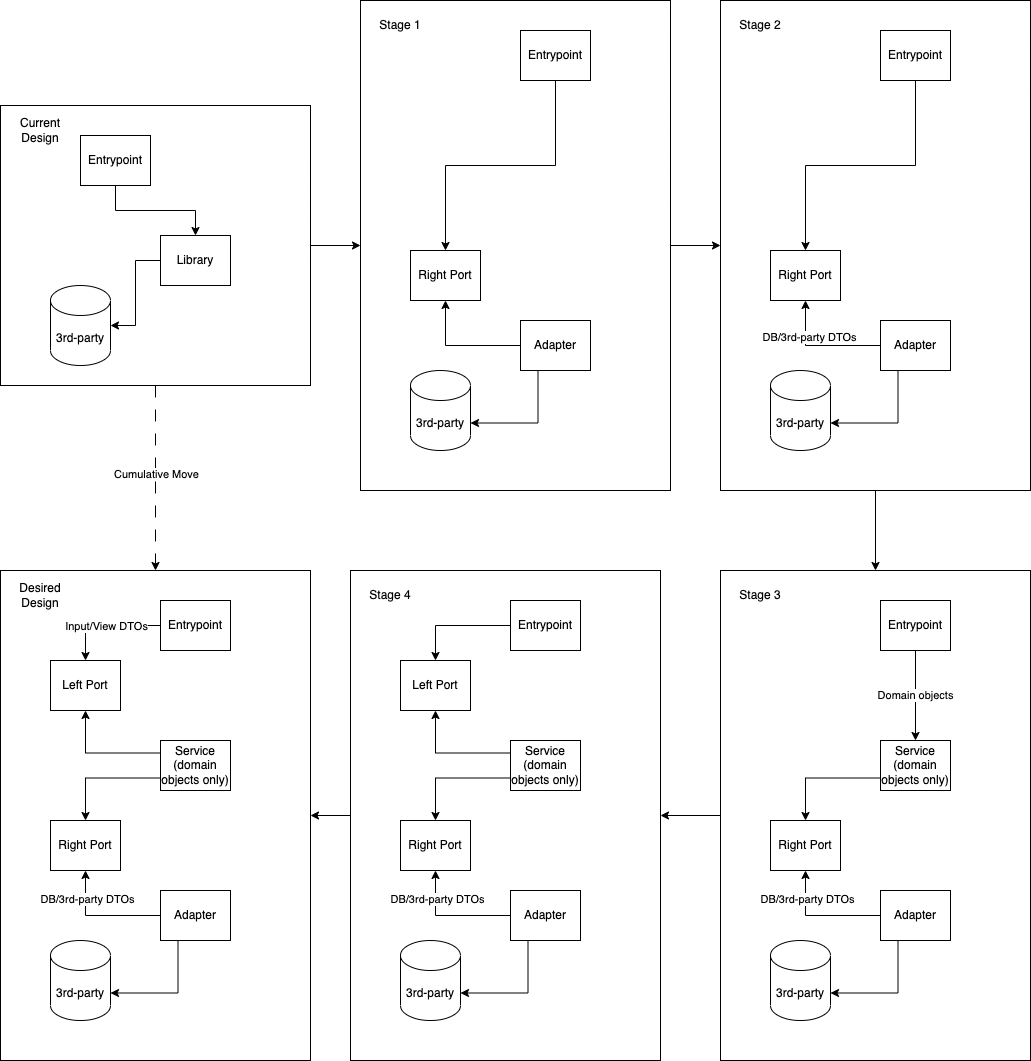

The diagram above was exported from draw.io. Its source (the exported page's mxGraphModel, read from the mxfile embedded in the PNG):
<mxGraphModel dx="1546" dy="786" grid="1" gridSize="10" guides="1" tooltips="1" connect="1" arrows="1" fold="1" page="1" pageScale="1" pageWidth="827" pageHeight="1169" math="0" shadow="0">
  <root>
    <mxCell id="0" />
    <mxCell id="1" parent="0" />
    <mxCell id="5gZR3-5TMIUqwk5PBuPy-118" style="edgeStyle=orthogonalEdgeStyle;rounded=0;orthogonalLoop=1;jettySize=auto;html=1;exitX=1;exitY=0.5;exitDx=0;exitDy=0;" edge="1" parent="1" source="5gZR3-5TMIUqwk5PBuPy-1" target="5gZR3-5TMIUqwk5PBuPy-33">
      <mxGeometry relative="1" as="geometry" />
    </mxCell>
    <mxCell id="5gZR3-5TMIUqwk5PBuPy-128" style="edgeStyle=orthogonalEdgeStyle;rounded=0;orthogonalLoop=1;jettySize=auto;html=1;exitX=0.5;exitY=1;exitDx=0;exitDy=0;dashed=1;dashPattern=12 12;" edge="1" parent="1" source="5gZR3-5TMIUqwk5PBuPy-1" target="5gZR3-5TMIUqwk5PBuPy-8">
      <mxGeometry relative="1" as="geometry" />
    </mxCell>
    <mxCell id="5gZR3-5TMIUqwk5PBuPy-129" value="Cumulative Move" style="edgeLabel;html=1;align=center;verticalAlign=middle;resizable=0;points=[];" vertex="1" connectable="0" parent="5gZR3-5TMIUqwk5PBuPy-128">
      <mxGeometry x="-0.0483" relative="1" as="geometry">
        <mxPoint as="offset" />
      </mxGeometry>
    </mxCell>
    <mxCell id="5gZR3-5TMIUqwk5PBuPy-1" value="" style="rounded=0;whiteSpace=wrap;html=1;" vertex="1" parent="1">
      <mxGeometry x="50" y="175" width="310" height="280" as="geometry" />
    </mxCell>
    <mxCell id="5gZR3-5TMIUqwk5PBuPy-2" value="Current Design" style="text;html=1;strokeColor=none;fillColor=none;align=center;verticalAlign=middle;whiteSpace=wrap;rounded=0;" vertex="1" parent="1">
      <mxGeometry x="60" y="185" width="60" height="30" as="geometry" />
    </mxCell>
    <mxCell id="5gZR3-5TMIUqwk5PBuPy-5" style="edgeStyle=orthogonalEdgeStyle;rounded=0;orthogonalLoop=1;jettySize=auto;html=1;exitX=0.5;exitY=1;exitDx=0;exitDy=0;" edge="1" parent="1" source="5gZR3-5TMIUqwk5PBuPy-3" target="5gZR3-5TMIUqwk5PBuPy-4">
      <mxGeometry relative="1" as="geometry" />
    </mxCell>
    <mxCell id="5gZR3-5TMIUqwk5PBuPy-3" value="Entrypoint" style="rounded=0;whiteSpace=wrap;html=1;" vertex="1" parent="1">
      <mxGeometry x="130" y="205" width="70" height="50" as="geometry" />
    </mxCell>
    <mxCell id="5gZR3-5TMIUqwk5PBuPy-7" style="edgeStyle=orthogonalEdgeStyle;rounded=0;orthogonalLoop=1;jettySize=auto;html=1;exitX=0;exitY=0.5;exitDx=0;exitDy=0;" edge="1" parent="1" source="5gZR3-5TMIUqwk5PBuPy-4" target="5gZR3-5TMIUqwk5PBuPy-6">
      <mxGeometry relative="1" as="geometry" />
    </mxCell>
    <mxCell id="5gZR3-5TMIUqwk5PBuPy-4" value="Library" style="rounded=0;whiteSpace=wrap;html=1;" vertex="1" parent="1">
      <mxGeometry x="210" y="305" width="70" height="50" as="geometry" />
    </mxCell>
    <mxCell id="5gZR3-5TMIUqwk5PBuPy-6" value="3rd-party" style="shape=cylinder3;whiteSpace=wrap;html=1;boundedLbl=1;backgroundOutline=1;size=15;" vertex="1" parent="1">
      <mxGeometry x="100" y="355" width="60" height="80" as="geometry" />
    </mxCell>
    <mxCell id="5gZR3-5TMIUqwk5PBuPy-8" value="" style="rounded=0;whiteSpace=wrap;html=1;" vertex="1" parent="1">
      <mxGeometry x="50" y="640" width="310" height="490" as="geometry" />
    </mxCell>
    <mxCell id="5gZR3-5TMIUqwk5PBuPy-9" value="Desired Design" style="text;html=1;strokeColor=none;fillColor=none;align=center;verticalAlign=middle;whiteSpace=wrap;rounded=0;" vertex="1" parent="1">
      <mxGeometry x="60" y="650" width="60" height="30" as="geometry" />
    </mxCell>
    <mxCell id="5gZR3-5TMIUqwk5PBuPy-29" style="edgeStyle=orthogonalEdgeStyle;rounded=0;orthogonalLoop=1;jettySize=auto;html=1;exitX=0;exitY=0.5;exitDx=0;exitDy=0;entryX=0.5;entryY=0;entryDx=0;entryDy=0;" edge="1" parent="1" source="5gZR3-5TMIUqwk5PBuPy-11" target="5gZR3-5TMIUqwk5PBuPy-22">
      <mxGeometry relative="1" as="geometry" />
    </mxCell>
    <mxCell id="5gZR3-5TMIUqwk5PBuPy-30" value="Input/View DTOs" style="edgeLabel;html=1;align=center;verticalAlign=middle;resizable=0;points=[];" vertex="1" connectable="0" parent="5gZR3-5TMIUqwk5PBuPy-29">
      <mxGeometry relative="1" as="geometry">
        <mxPoint as="offset" />
      </mxGeometry>
    </mxCell>
    <mxCell id="5gZR3-5TMIUqwk5PBuPy-11" value="Entrypoint" style="rounded=0;whiteSpace=wrap;html=1;" vertex="1" parent="1">
      <mxGeometry x="210" y="670" width="70" height="50" as="geometry" />
    </mxCell>
    <mxCell id="5gZR3-5TMIUqwk5PBuPy-25" style="edgeStyle=orthogonalEdgeStyle;rounded=0;orthogonalLoop=1;jettySize=auto;html=1;exitX=0.25;exitY=1;exitDx=0;exitDy=0;entryX=1;entryY=0;entryDx=0;entryDy=52.5;entryPerimeter=0;" edge="1" parent="1" source="5gZR3-5TMIUqwk5PBuPy-13" target="5gZR3-5TMIUqwk5PBuPy-14">
      <mxGeometry relative="1" as="geometry" />
    </mxCell>
    <mxCell id="5gZR3-5TMIUqwk5PBuPy-26" style="edgeStyle=orthogonalEdgeStyle;rounded=0;orthogonalLoop=1;jettySize=auto;html=1;exitX=0;exitY=0.5;exitDx=0;exitDy=0;entryX=0.5;entryY=1;entryDx=0;entryDy=0;" edge="1" parent="1" source="5gZR3-5TMIUqwk5PBuPy-13" target="5gZR3-5TMIUqwk5PBuPy-17">
      <mxGeometry relative="1" as="geometry" />
    </mxCell>
    <mxCell id="5gZR3-5TMIUqwk5PBuPy-31" value="DB/3rd-party DTOs" style="edgeLabel;html=1;align=center;verticalAlign=middle;resizable=0;points=[];" vertex="1" connectable="0" parent="5gZR3-5TMIUqwk5PBuPy-26">
      <mxGeometry x="0.5333" y="-1" relative="1" as="geometry">
        <mxPoint as="offset" />
      </mxGeometry>
    </mxCell>
    <mxCell id="5gZR3-5TMIUqwk5PBuPy-13" value="Adapter" style="rounded=0;whiteSpace=wrap;html=1;" vertex="1" parent="1">
      <mxGeometry x="210" y="960" width="70" height="50" as="geometry" />
    </mxCell>
    <mxCell id="5gZR3-5TMIUqwk5PBuPy-14" value="3rd-party" style="shape=cylinder3;whiteSpace=wrap;html=1;boundedLbl=1;backgroundOutline=1;size=15;" vertex="1" parent="1">
      <mxGeometry x="100" y="1010" width="60" height="80" as="geometry" />
    </mxCell>
    <mxCell id="5gZR3-5TMIUqwk5PBuPy-17" value="Right Port" style="rounded=0;whiteSpace=wrap;html=1;" vertex="1" parent="1">
      <mxGeometry x="100" y="890" width="70" height="50" as="geometry" />
    </mxCell>
    <mxCell id="5gZR3-5TMIUqwk5PBuPy-24" style="edgeStyle=orthogonalEdgeStyle;rounded=0;orthogonalLoop=1;jettySize=auto;html=1;exitX=0;exitY=0.75;exitDx=0;exitDy=0;entryX=0.5;entryY=0;entryDx=0;entryDy=0;" edge="1" parent="1" source="5gZR3-5TMIUqwk5PBuPy-20" target="5gZR3-5TMIUqwk5PBuPy-17">
      <mxGeometry relative="1" as="geometry" />
    </mxCell>
    <mxCell id="5gZR3-5TMIUqwk5PBuPy-27" style="edgeStyle=orthogonalEdgeStyle;rounded=0;orthogonalLoop=1;jettySize=auto;html=1;exitX=0;exitY=0.25;exitDx=0;exitDy=0;" edge="1" parent="1" source="5gZR3-5TMIUqwk5PBuPy-20" target="5gZR3-5TMIUqwk5PBuPy-22">
      <mxGeometry relative="1" as="geometry" />
    </mxCell>
    <mxCell id="5gZR3-5TMIUqwk5PBuPy-20" value="Service&lt;br&gt;(domain objects only)" style="rounded=0;whiteSpace=wrap;html=1;" vertex="1" parent="1">
      <mxGeometry x="210" y="810" width="70" height="50" as="geometry" />
    </mxCell>
    <mxCell id="5gZR3-5TMIUqwk5PBuPy-22" value="Left Port" style="rounded=0;whiteSpace=wrap;html=1;" vertex="1" parent="1">
      <mxGeometry x="100" y="730" width="70" height="50" as="geometry" />
    </mxCell>
    <mxCell id="5gZR3-5TMIUqwk5PBuPy-119" style="edgeStyle=orthogonalEdgeStyle;rounded=0;orthogonalLoop=1;jettySize=auto;html=1;exitX=1;exitY=0.5;exitDx=0;exitDy=0;entryX=0;entryY=0.5;entryDx=0;entryDy=0;" edge="1" parent="1" source="5gZR3-5TMIUqwk5PBuPy-33" target="5gZR3-5TMIUqwk5PBuPy-64">
      <mxGeometry relative="1" as="geometry" />
    </mxCell>
    <mxCell id="5gZR3-5TMIUqwk5PBuPy-33" value="" style="rounded=0;whiteSpace=wrap;html=1;" vertex="1" parent="1">
      <mxGeometry x="410" y="70" width="310" height="490" as="geometry" />
    </mxCell>
    <mxCell id="5gZR3-5TMIUqwk5PBuPy-34" value="Stage 1" style="text;html=1;strokeColor=none;fillColor=none;align=center;verticalAlign=middle;whiteSpace=wrap;rounded=0;" vertex="1" parent="1">
      <mxGeometry x="420" y="80" width="60" height="30" as="geometry" />
    </mxCell>
    <mxCell id="5gZR3-5TMIUqwk5PBuPy-37" value="Entrypoint" style="rounded=0;whiteSpace=wrap;html=1;" vertex="1" parent="1">
      <mxGeometry x="570" y="100" width="70" height="50" as="geometry" />
    </mxCell>
    <mxCell id="5gZR3-5TMIUqwk5PBuPy-38" style="edgeStyle=orthogonalEdgeStyle;rounded=0;orthogonalLoop=1;jettySize=auto;html=1;exitX=0.25;exitY=1;exitDx=0;exitDy=0;entryX=1;entryY=0;entryDx=0;entryDy=52.5;entryPerimeter=0;" edge="1" source="5gZR3-5TMIUqwk5PBuPy-41" target="5gZR3-5TMIUqwk5PBuPy-42" parent="1">
      <mxGeometry relative="1" as="geometry" />
    </mxCell>
    <mxCell id="5gZR3-5TMIUqwk5PBuPy-39" style="edgeStyle=orthogonalEdgeStyle;rounded=0;orthogonalLoop=1;jettySize=auto;html=1;exitX=0;exitY=0.5;exitDx=0;exitDy=0;entryX=0.5;entryY=1;entryDx=0;entryDy=0;" edge="1" source="5gZR3-5TMIUqwk5PBuPy-41" target="5gZR3-5TMIUqwk5PBuPy-43" parent="1">
      <mxGeometry relative="1" as="geometry" />
    </mxCell>
    <mxCell id="5gZR3-5TMIUqwk5PBuPy-41" value="Adapter" style="rounded=0;whiteSpace=wrap;html=1;" vertex="1" parent="1">
      <mxGeometry x="570" y="390" width="70" height="50" as="geometry" />
    </mxCell>
    <mxCell id="5gZR3-5TMIUqwk5PBuPy-42" value="3rd-party" style="shape=cylinder3;whiteSpace=wrap;html=1;boundedLbl=1;backgroundOutline=1;size=15;" vertex="1" parent="1">
      <mxGeometry x="460" y="440" width="60" height="80" as="geometry" />
    </mxCell>
    <mxCell id="5gZR3-5TMIUqwk5PBuPy-43" value="Right Port" style="rounded=0;whiteSpace=wrap;html=1;" vertex="1" parent="1">
      <mxGeometry x="460" y="320" width="70" height="50" as="geometry" />
    </mxCell>
    <mxCell id="5gZR3-5TMIUqwk5PBuPy-48" style="edgeStyle=orthogonalEdgeStyle;rounded=0;orthogonalLoop=1;jettySize=auto;html=1;exitX=0.5;exitY=1;exitDx=0;exitDy=0;entryX=0.5;entryY=0;entryDx=0;entryDy=0;" edge="1" parent="1" source="5gZR3-5TMIUqwk5PBuPy-37" target="5gZR3-5TMIUqwk5PBuPy-43">
      <mxGeometry relative="1" as="geometry" />
    </mxCell>
    <mxCell id="5gZR3-5TMIUqwk5PBuPy-125" style="edgeStyle=orthogonalEdgeStyle;rounded=0;orthogonalLoop=1;jettySize=auto;html=1;exitX=0.5;exitY=1;exitDx=0;exitDy=0;" edge="1" parent="1" source="5gZR3-5TMIUqwk5PBuPy-64" target="5gZR3-5TMIUqwk5PBuPy-75">
      <mxGeometry relative="1" as="geometry" />
    </mxCell>
    <mxCell id="5gZR3-5TMIUqwk5PBuPy-64" value="" style="rounded=0;whiteSpace=wrap;html=1;" vertex="1" parent="1">
      <mxGeometry x="770" y="70" width="310" height="490" as="geometry" />
    </mxCell>
    <mxCell id="5gZR3-5TMIUqwk5PBuPy-65" value="Stage 2" style="text;html=1;strokeColor=none;fillColor=none;align=center;verticalAlign=middle;whiteSpace=wrap;rounded=0;" vertex="1" parent="1">
      <mxGeometry x="780" y="80" width="60" height="30" as="geometry" />
    </mxCell>
    <mxCell id="5gZR3-5TMIUqwk5PBuPy-66" value="Entrypoint" style="rounded=0;whiteSpace=wrap;html=1;" vertex="1" parent="1">
      <mxGeometry x="930" y="100" width="70" height="50" as="geometry" />
    </mxCell>
    <mxCell id="5gZR3-5TMIUqwk5PBuPy-67" style="edgeStyle=orthogonalEdgeStyle;rounded=0;orthogonalLoop=1;jettySize=auto;html=1;exitX=0.25;exitY=1;exitDx=0;exitDy=0;entryX=1;entryY=0;entryDx=0;entryDy=52.5;entryPerimeter=0;" edge="1" source="5gZR3-5TMIUqwk5PBuPy-69" target="5gZR3-5TMIUqwk5PBuPy-70" parent="1">
      <mxGeometry relative="1" as="geometry" />
    </mxCell>
    <mxCell id="5gZR3-5TMIUqwk5PBuPy-68" style="edgeStyle=orthogonalEdgeStyle;rounded=0;orthogonalLoop=1;jettySize=auto;html=1;exitX=0;exitY=0.5;exitDx=0;exitDy=0;entryX=0.5;entryY=1;entryDx=0;entryDy=0;" edge="1" source="5gZR3-5TMIUqwk5PBuPy-69" target="5gZR3-5TMIUqwk5PBuPy-71" parent="1">
      <mxGeometry relative="1" as="geometry" />
    </mxCell>
    <mxCell id="5gZR3-5TMIUqwk5PBuPy-74" value="DB/3rd-party DTOs" style="edgeLabel;html=1;align=center;verticalAlign=middle;resizable=0;points=[];" vertex="1" connectable="0" parent="5gZR3-5TMIUqwk5PBuPy-68">
      <mxGeometry x="0.4" y="-3" relative="1" as="geometry">
        <mxPoint as="offset" />
      </mxGeometry>
    </mxCell>
    <mxCell id="5gZR3-5TMIUqwk5PBuPy-69" value="Adapter" style="rounded=0;whiteSpace=wrap;html=1;" vertex="1" parent="1">
      <mxGeometry x="930" y="390" width="70" height="50" as="geometry" />
    </mxCell>
    <mxCell id="5gZR3-5TMIUqwk5PBuPy-70" value="3rd-party" style="shape=cylinder3;whiteSpace=wrap;html=1;boundedLbl=1;backgroundOutline=1;size=15;" vertex="1" parent="1">
      <mxGeometry x="820" y="440" width="60" height="80" as="geometry" />
    </mxCell>
    <mxCell id="5gZR3-5TMIUqwk5PBuPy-71" value="Right Port" style="rounded=0;whiteSpace=wrap;html=1;" vertex="1" parent="1">
      <mxGeometry x="820" y="320" width="70" height="50" as="geometry" />
    </mxCell>
    <mxCell id="5gZR3-5TMIUqwk5PBuPy-72" style="edgeStyle=orthogonalEdgeStyle;rounded=0;orthogonalLoop=1;jettySize=auto;html=1;exitX=0.5;exitY=1;exitDx=0;exitDy=0;entryX=0.5;entryY=0;entryDx=0;entryDy=0;" edge="1" source="5gZR3-5TMIUqwk5PBuPy-66" target="5gZR3-5TMIUqwk5PBuPy-71" parent="1">
      <mxGeometry relative="1" as="geometry" />
    </mxCell>
    <mxCell id="5gZR3-5TMIUqwk5PBuPy-126" style="edgeStyle=orthogonalEdgeStyle;rounded=0;orthogonalLoop=1;jettySize=auto;html=1;exitX=0;exitY=0.5;exitDx=0;exitDy=0;entryX=1;entryY=0.5;entryDx=0;entryDy=0;" edge="1" parent="1" source="5gZR3-5TMIUqwk5PBuPy-75" target="5gZR3-5TMIUqwk5PBuPy-103">
      <mxGeometry relative="1" as="geometry" />
    </mxCell>
    <mxCell id="5gZR3-5TMIUqwk5PBuPy-75" value="" style="rounded=0;whiteSpace=wrap;html=1;" vertex="1" parent="1">
      <mxGeometry x="770" y="640" width="310" height="490" as="geometry" />
    </mxCell>
    <mxCell id="5gZR3-5TMIUqwk5PBuPy-76" value="Stage 3" style="text;html=1;strokeColor=none;fillColor=none;align=center;verticalAlign=middle;whiteSpace=wrap;rounded=0;" vertex="1" parent="1">
      <mxGeometry x="780" y="650" width="60" height="30" as="geometry" />
    </mxCell>
    <mxCell id="5gZR3-5TMIUqwk5PBuPy-90" value="Domain objects" style="edgeStyle=orthogonalEdgeStyle;rounded=0;orthogonalLoop=1;jettySize=auto;html=1;exitX=0.5;exitY=1;exitDx=0;exitDy=0;entryX=0.5;entryY=0;entryDx=0;entryDy=0;" edge="1" parent="1" source="5gZR3-5TMIUqwk5PBuPy-79" target="5gZR3-5TMIUqwk5PBuPy-88">
      <mxGeometry relative="1" as="geometry" />
    </mxCell>
    <mxCell id="5gZR3-5TMIUqwk5PBuPy-79" value="Entrypoint" style="rounded=0;whiteSpace=wrap;html=1;" vertex="1" parent="1">
      <mxGeometry x="930" y="670" width="70" height="50" as="geometry" />
    </mxCell>
    <mxCell id="5gZR3-5TMIUqwk5PBuPy-80" style="edgeStyle=orthogonalEdgeStyle;rounded=0;orthogonalLoop=1;jettySize=auto;html=1;exitX=0.25;exitY=1;exitDx=0;exitDy=0;entryX=1;entryY=0;entryDx=0;entryDy=52.5;entryPerimeter=0;" edge="1" source="5gZR3-5TMIUqwk5PBuPy-83" target="5gZR3-5TMIUqwk5PBuPy-84" parent="1">
      <mxGeometry relative="1" as="geometry" />
    </mxCell>
    <mxCell id="5gZR3-5TMIUqwk5PBuPy-81" style="edgeStyle=orthogonalEdgeStyle;rounded=0;orthogonalLoop=1;jettySize=auto;html=1;exitX=0;exitY=0.5;exitDx=0;exitDy=0;entryX=0.5;entryY=1;entryDx=0;entryDy=0;" edge="1" source="5gZR3-5TMIUqwk5PBuPy-83" target="5gZR3-5TMIUqwk5PBuPy-85" parent="1">
      <mxGeometry relative="1" as="geometry" />
    </mxCell>
    <mxCell id="5gZR3-5TMIUqwk5PBuPy-82" value="DB/3rd-party DTOs" style="edgeLabel;html=1;align=center;verticalAlign=middle;resizable=0;points=[];" vertex="1" connectable="0" parent="5gZR3-5TMIUqwk5PBuPy-81">
      <mxGeometry x="0.5333" y="-1" relative="1" as="geometry">
        <mxPoint as="offset" />
      </mxGeometry>
    </mxCell>
    <mxCell id="5gZR3-5TMIUqwk5PBuPy-83" value="Adapter" style="rounded=0;whiteSpace=wrap;html=1;" vertex="1" parent="1">
      <mxGeometry x="930" y="960" width="70" height="50" as="geometry" />
    </mxCell>
    <mxCell id="5gZR3-5TMIUqwk5PBuPy-84" value="3rd-party" style="shape=cylinder3;whiteSpace=wrap;html=1;boundedLbl=1;backgroundOutline=1;size=15;" vertex="1" parent="1">
      <mxGeometry x="820" y="1010" width="60" height="80" as="geometry" />
    </mxCell>
    <mxCell id="5gZR3-5TMIUqwk5PBuPy-85" value="Right Port" style="rounded=0;whiteSpace=wrap;html=1;" vertex="1" parent="1">
      <mxGeometry x="820" y="890" width="70" height="50" as="geometry" />
    </mxCell>
    <mxCell id="5gZR3-5TMIUqwk5PBuPy-86" style="edgeStyle=orthogonalEdgeStyle;rounded=0;orthogonalLoop=1;jettySize=auto;html=1;exitX=0;exitY=0.75;exitDx=0;exitDy=0;entryX=0.5;entryY=0;entryDx=0;entryDy=0;" edge="1" source="5gZR3-5TMIUqwk5PBuPy-88" target="5gZR3-5TMIUqwk5PBuPy-85" parent="1">
      <mxGeometry relative="1" as="geometry" />
    </mxCell>
    <mxCell id="5gZR3-5TMIUqwk5PBuPy-88" value="Service&lt;br&gt;(domain objects only)" style="rounded=0;whiteSpace=wrap;html=1;" vertex="1" parent="1">
      <mxGeometry x="930" y="810" width="70" height="50" as="geometry" />
    </mxCell>
    <mxCell id="5gZR3-5TMIUqwk5PBuPy-127" style="edgeStyle=orthogonalEdgeStyle;rounded=0;orthogonalLoop=1;jettySize=auto;html=1;exitX=0;exitY=0.5;exitDx=0;exitDy=0;entryX=1;entryY=0.5;entryDx=0;entryDy=0;" edge="1" parent="1" source="5gZR3-5TMIUqwk5PBuPy-103" target="5gZR3-5TMIUqwk5PBuPy-8">
      <mxGeometry relative="1" as="geometry" />
    </mxCell>
    <mxCell id="5gZR3-5TMIUqwk5PBuPy-103" value="" style="rounded=0;whiteSpace=wrap;html=1;" vertex="1" parent="1">
      <mxGeometry x="400" y="640" width="310" height="490" as="geometry" />
    </mxCell>
    <mxCell id="5gZR3-5TMIUqwk5PBuPy-104" value="Stage 4" style="text;html=1;strokeColor=none;fillColor=none;align=center;verticalAlign=middle;whiteSpace=wrap;rounded=0;" vertex="1" parent="1">
      <mxGeometry x="410" y="650" width="60" height="30" as="geometry" />
    </mxCell>
    <mxCell id="5gZR3-5TMIUqwk5PBuPy-105" style="edgeStyle=orthogonalEdgeStyle;rounded=0;orthogonalLoop=1;jettySize=auto;html=1;exitX=0;exitY=0.5;exitDx=0;exitDy=0;entryX=0.5;entryY=0;entryDx=0;entryDy=0;" edge="1" source="5gZR3-5TMIUqwk5PBuPy-107" target="5gZR3-5TMIUqwk5PBuPy-117" parent="1">
      <mxGeometry relative="1" as="geometry" />
    </mxCell>
    <mxCell id="5gZR3-5TMIUqwk5PBuPy-107" value="Entrypoint" style="rounded=0;whiteSpace=wrap;html=1;" vertex="1" parent="1">
      <mxGeometry x="560" y="670" width="70" height="50" as="geometry" />
    </mxCell>
    <mxCell id="5gZR3-5TMIUqwk5PBuPy-108" style="edgeStyle=orthogonalEdgeStyle;rounded=0;orthogonalLoop=1;jettySize=auto;html=1;exitX=0.25;exitY=1;exitDx=0;exitDy=0;entryX=1;entryY=0;entryDx=0;entryDy=52.5;entryPerimeter=0;" edge="1" source="5gZR3-5TMIUqwk5PBuPy-111" target="5gZR3-5TMIUqwk5PBuPy-112" parent="1">
      <mxGeometry relative="1" as="geometry" />
    </mxCell>
    <mxCell id="5gZR3-5TMIUqwk5PBuPy-109" style="edgeStyle=orthogonalEdgeStyle;rounded=0;orthogonalLoop=1;jettySize=auto;html=1;exitX=0;exitY=0.5;exitDx=0;exitDy=0;entryX=0.5;entryY=1;entryDx=0;entryDy=0;" edge="1" source="5gZR3-5TMIUqwk5PBuPy-111" target="5gZR3-5TMIUqwk5PBuPy-113" parent="1">
      <mxGeometry relative="1" as="geometry" />
    </mxCell>
    <mxCell id="5gZR3-5TMIUqwk5PBuPy-110" value="DB/3rd-party DTOs" style="edgeLabel;html=1;align=center;verticalAlign=middle;resizable=0;points=[];" vertex="1" connectable="0" parent="5gZR3-5TMIUqwk5PBuPy-109">
      <mxGeometry x="0.5333" y="-1" relative="1" as="geometry">
        <mxPoint as="offset" />
      </mxGeometry>
    </mxCell>
    <mxCell id="5gZR3-5TMIUqwk5PBuPy-111" value="Adapter" style="rounded=0;whiteSpace=wrap;html=1;" vertex="1" parent="1">
      <mxGeometry x="560" y="960" width="70" height="50" as="geometry" />
    </mxCell>
    <mxCell id="5gZR3-5TMIUqwk5PBuPy-112" value="3rd-party" style="shape=cylinder3;whiteSpace=wrap;html=1;boundedLbl=1;backgroundOutline=1;size=15;" vertex="1" parent="1">
      <mxGeometry x="450" y="1010" width="60" height="80" as="geometry" />
    </mxCell>
    <mxCell id="5gZR3-5TMIUqwk5PBuPy-113" value="Right Port" style="rounded=0;whiteSpace=wrap;html=1;" vertex="1" parent="1">
      <mxGeometry x="450" y="890" width="70" height="50" as="geometry" />
    </mxCell>
    <mxCell id="5gZR3-5TMIUqwk5PBuPy-114" style="edgeStyle=orthogonalEdgeStyle;rounded=0;orthogonalLoop=1;jettySize=auto;html=1;exitX=0;exitY=0.75;exitDx=0;exitDy=0;entryX=0.5;entryY=0;entryDx=0;entryDy=0;" edge="1" source="5gZR3-5TMIUqwk5PBuPy-116" target="5gZR3-5TMIUqwk5PBuPy-113" parent="1">
      <mxGeometry relative="1" as="geometry" />
    </mxCell>
    <mxCell id="5gZR3-5TMIUqwk5PBuPy-115" style="edgeStyle=orthogonalEdgeStyle;rounded=0;orthogonalLoop=1;jettySize=auto;html=1;exitX=0;exitY=0.25;exitDx=0;exitDy=0;" edge="1" source="5gZR3-5TMIUqwk5PBuPy-116" target="5gZR3-5TMIUqwk5PBuPy-117" parent="1">
      <mxGeometry relative="1" as="geometry" />
    </mxCell>
    <mxCell id="5gZR3-5TMIUqwk5PBuPy-116" value="Service&lt;br&gt;(domain objects only)" style="rounded=0;whiteSpace=wrap;html=1;" vertex="1" parent="1">
      <mxGeometry x="560" y="810" width="70" height="50" as="geometry" />
    </mxCell>
    <mxCell id="5gZR3-5TMIUqwk5PBuPy-117" value="Left Port" style="rounded=0;whiteSpace=wrap;html=1;" vertex="1" parent="1">
      <mxGeometry x="450" y="730" width="70" height="50" as="geometry" />
    </mxCell>
  </root>
</mxGraphModel>